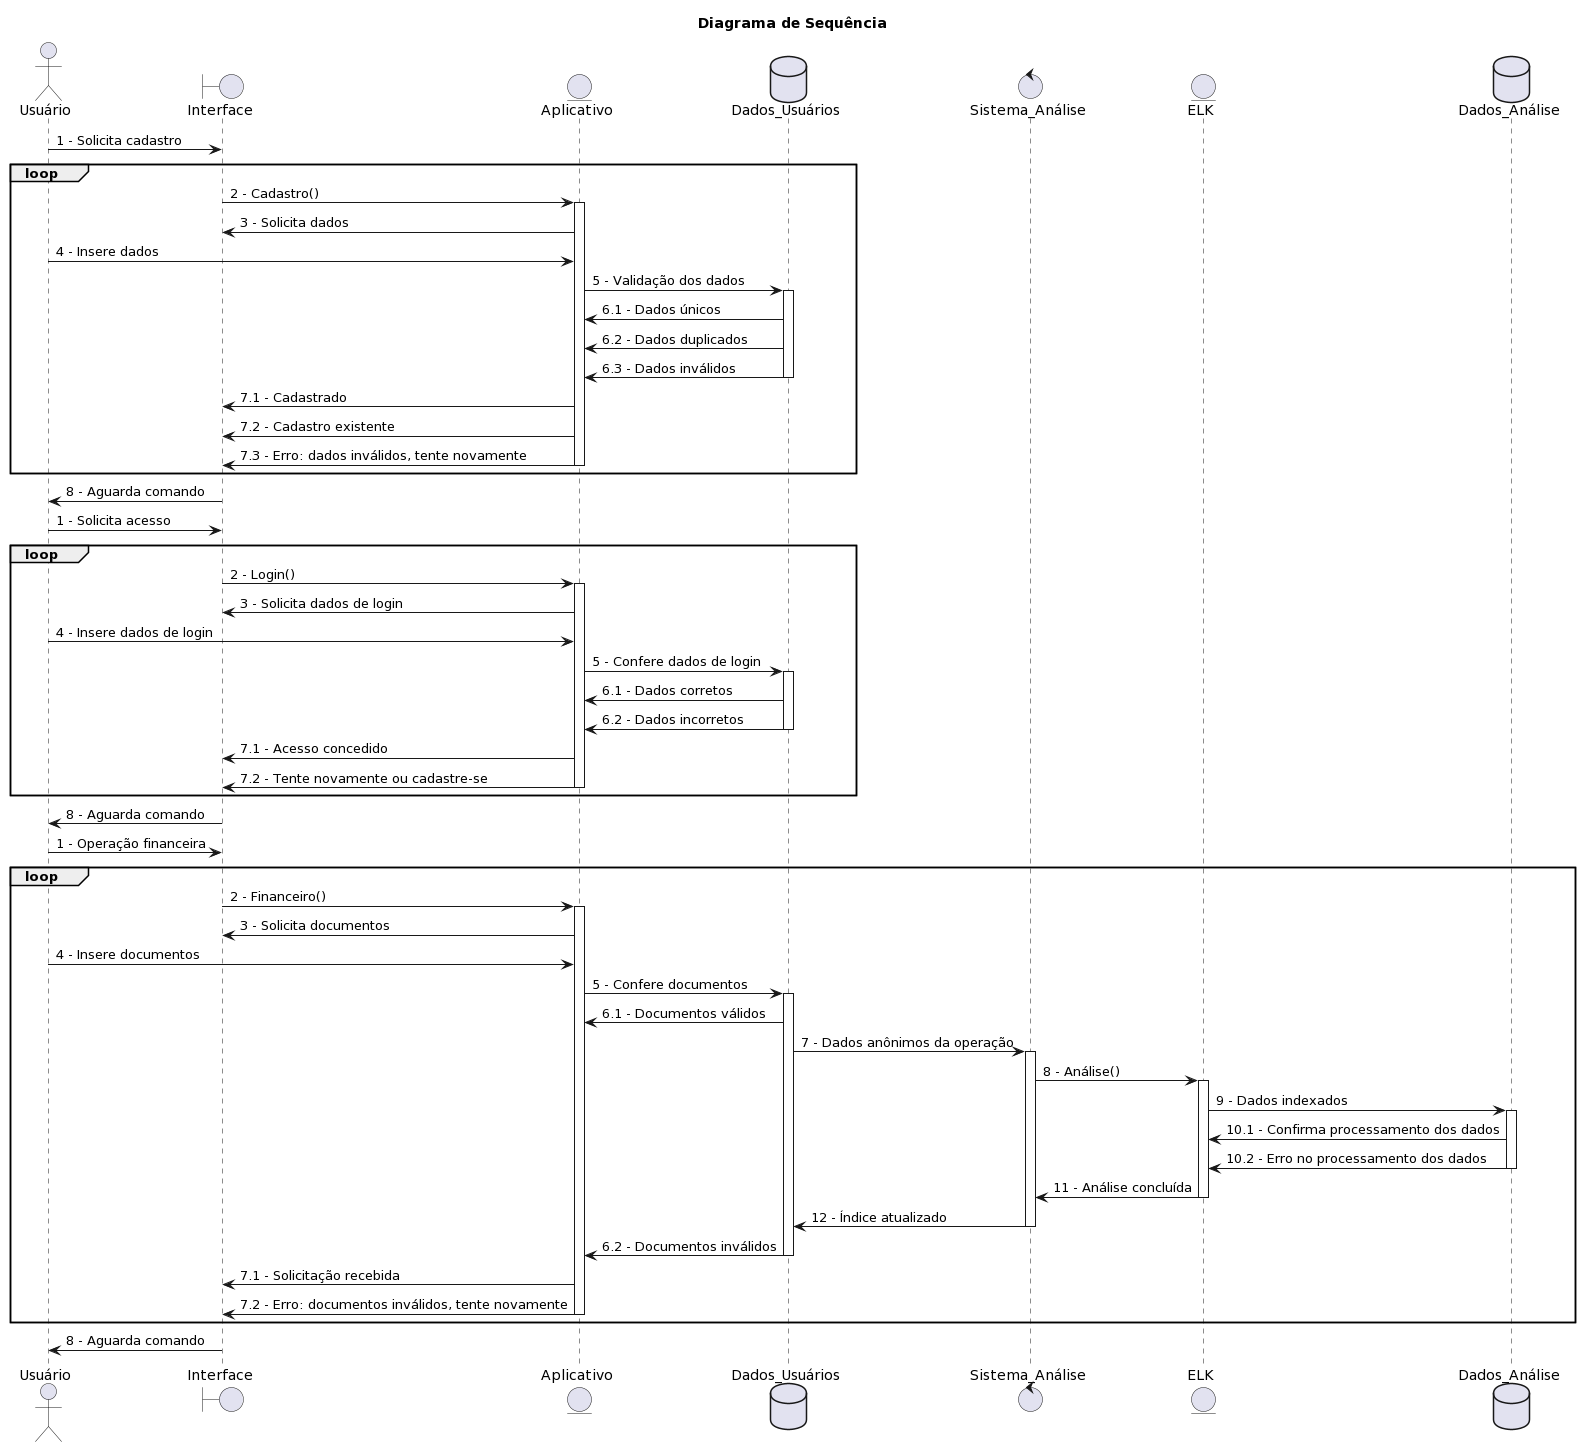

The diagram above was rendered by PlantUML. Its source (embedded in the PNG):
@startuml
title Diagrama de Sequência

actor Usuário as U

boundary Interface as I

entity Aplicativo as A

database Dados_Usuários as DU

control Sistema_Análise as S

entity ELK as E

database Dados_Análise as DA

U -> I : 1 - Solicita cadastro

loop

I -> A : 2 - Cadastro()

activate A

A -> I : 3 - Solicita dados

U -> A : 4 - Insere dados

A -> DU : 5 - Validação dos dados

activate DU

DU -> A : 6.1 - Dados únicos

DU -> A : 6.2 - Dados duplicados

DU -> A : 6.3 - Dados inválidos

deactivate DU

A -> I : 7.1 - Cadastrado

A -> I : 7.2 - Cadastro existente

A -> I : 7.3 - Erro: dados inválidos, tente novamente

deactivate A

end

I -> U : 8 - Aguarda comando

U -> I : 1 - Solicita acesso

loop

I -> A : 2 - Login()

activate A

A -> I : 3 - Solicita dados de login

U -> A : 4 - Insere dados de login

A -> DU : 5 - Confere dados de login

activate DU

DU -> A : 6.1 - Dados corretos

DU -> A : 6.2 - Dados incorretos

deactivate DU

A -> I : 7.1 - Acesso concedido

A -> I : 7.2 - Tente novamente ou cadastre-se

deactivate A

end

I -> U : 8 - Aguarda comando

U -> I : 1 - Operação financeira 

loop

I -> A : 2 - Financeiro()

activate A

A -> I : 3 - Solicita documentos

U -> A : 4 - Insere documentos

A -> DU : 5 - Confere documentos

activate DU

DU -> A : 6.1 - Documentos válidos

DU -> S : 7 - Dados anônimos da operação

activate S

S -> E : 8 - Análise()

activate E

E -> DA : 9 - Dados indexados

activate DA

DA -> E : 10.1 - Confirma processamento dos dados

DA -> E : 10.2 - Erro no processamento dos dados

deactivate DA

E -> S : 11 - Análise concluída

deactivate E

S -> DU : 12 - Índice atualizado

deactivate S

DU -> A : 6.2 - Documentos inválidos

deactivate DU

A -> I : 7.1 - Solicitação recebida

A -> I : 7.2 - Erro: documentos inválidos, tente novamente

deactivate A

end

I -> U : 8 - Aguarda comando
@enduml